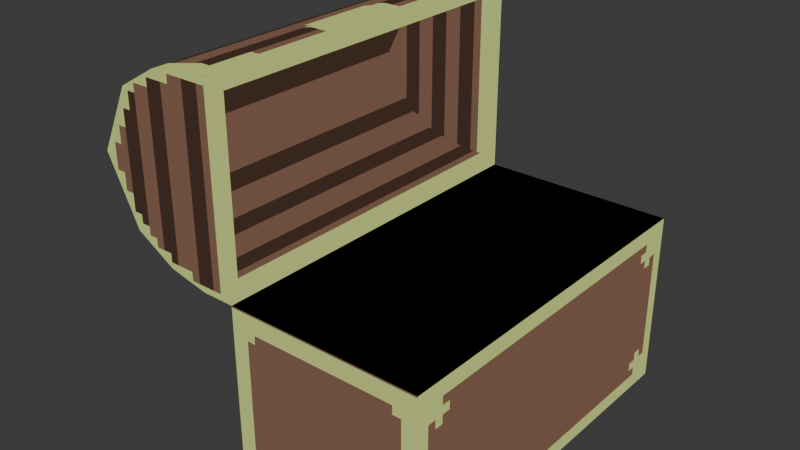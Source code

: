 # Source: chest.blend  (saved by Blender 4.0.36; exported with 4.5.12 LTS)
import bpy
from mathutils import Matrix  # noqa: F401  (used for matrix-valued properties, if any)

bpy.ops.wm.read_factory_settings(use_empty=True)
scene = bpy.context.scene
scene.name = 'Scene'

# ---- collections
col_collection = bpy.data.collections.new('Collection'); scene.collection.children.link(col_collection)

# ---- images (referenced by path relative to the original .blend; pixels are not part of the script)
import os
ASSET_DIR = os.environ.get("B2B_ASSET_DIR", "")  # directory of the original .blend (textures are referenced by path, not embedded)
HERE = os.path.dirname(os.path.abspath(__file__))  # packed textures are extracted next to this script under _unpacked/

def load_image(name, relpath, width, height, colorspace="sRGB"):
    """Load a texture the original file referenced (path relative to the .blend, or extracted next to this script)."""
    p = next((c for c in (os.path.join(HERE, relpath), os.path.join(ASSET_DIR, relpath)) if relpath and os.path.exists(c)), "")
    if p:
        img = bpy.data.images.load(p, check_existing=True)
        img.name = name
    else:  # same state as the original file: an image datablock whose file is absent (Cycles renders it pink)
        img = bpy.data.images.new(name, width, height)
        img.source = "FILE"
        img.filepath = "//" + (relpath or name)
    img.colorspace_settings.name = colorspace
    return img
img_chesttex = load_image('chesttex', '_unpacked/chesttex.f0d5f370.png', 128, 128, 'sRGB')

# ---- materials (node trees are filled in below, after node groups)
mat_material = bpy.data.materials.new('Material')
mat_material.alpha_threshold = 0.0
mat_material.use_transparent_shadow = False
mat_material.roughness = 0.5
mat_material.line_color = (0.0, 0.0, 0.0, 1.0)

# ---- material node trees
mat_material.use_nodes = True; mat_material.node_tree.nodes.clear()
_N = mat_material.node_tree.nodes; _L = mat_material.node_tree.links
n0 = _N.new('ShaderNodeOutputMaterial'); n0.name = 'Material Output'; n0.location = (300, 300)
n1 = _N.new('ShaderNodeBackground'); n1.name = 'Background'; n1.location = (10, 300)
n2 = _N.new('ShaderNodeTexImage'); n2.name = 'Image Texture'; n2.location = (-280, 280)
n2.image = img_chesttex
n2.interpolation = 'Closest'
_L.new(n1.outputs[0], n0.inputs[0])
_L.new(n2.outputs[0], n1.inputs[0])
n0.is_active_output = True

# ---- world
world_world = bpy.data.worlds.new('World'); scene.world = world_world
world_world.use_nodes = True; world_world.node_tree.nodes.clear()
_N = world_world.node_tree.nodes; _L = world_world.node_tree.links
n0 = _N.new('ShaderNodeOutputWorld'); n0.name = 'World Output'; n0.location = (300, 300)
n1 = _N.new('ShaderNodeBackground'); n1.name = 'Background'; n1.location = (10, 300)
n1.inputs[0].default_value = (0.05088, 0.05088, 0.05088, 1.0)
_L.new(n1.outputs[0], n0.inputs[0])
n0.is_active_output = True
world_world.color = (0.05088, 0.05088, 0.05088)
world_world.use_sun_shadow = False
world_world.sun_shadow_jitter_overblur = 0.0

# ---- meshes
me_cube = bpy.data.meshes.new('Cube')
me_cube.from_pydata([(0.2597, 0.4897, 0.0), (0.2597, -0.4897, 0.0), (-0.3454, 0.4897, 0.4675), (-0.2597, 0.4897, 0.0), (-0.3454, -0.4897, 0.4675), (-0.2597, -0.4897, 0.0), (-0.2597, -0.4897, 0.4675), (-0.2597, 0.4897, 0.4675), (0.2597, 0.4897, 0.4675), (0.2597, -0.4897, 0.4675), (-0.3454, 0.4897, 0.9869), (-0.3454, -0.4897, 0.9869), (-0.2597, -0.4897, 0.9869), (-0.2597, 0.4897, 0.9869), (-0.5587, 0.4897, 0.5528), (-0.5587, -0.4897, 0.5528), (-0.5587, 0.4897, 0.9017), (-0.5587, -0.4897, 0.9017), (-0.452, 0.4897, 0.9637), (-0.452, 0.4897, 0.4907), (-0.452, -0.4897, 0.9637), (-0.452, -0.4897, 0.4907), (-0.6449, 0.4897, 0.7272), (-0.6449, -0.4897, 0.7272), (-0.3414, 0.4593, 0.5044), (-0.3414, -0.4593, 0.5044), (-0.2679, -0.4593, 0.5044), (-0.2679, 0.4593, 0.5044), (-0.3414, 0.4593, 0.9501), (-0.3414, -0.4593, 0.9501), (-0.2679, -0.4593, 0.9501), (-0.2679, 0.4593, 0.9501), (-0.5406, 0.4593, 0.5775), (-0.5406, -0.4593, 0.5775), (-0.5406, 0.4593, 0.8769), (-0.5406, -0.4593, 0.8769), (-0.449, 0.4593, 0.9302), (-0.449, 0.4593, 0.5242), (-0.449, -0.4593, 0.9302), (-0.449, -0.4593, 0.5242), (-0.6145, 0.4593, 0.7272), (-0.6145, -0.4593, 0.7272)], [], [(3, 0, 1, 5), (3, 7, 8, 0), (0, 8, 9, 1), (5, 6, 7, 3), (1, 9, 6, 5), (13, 12, 11, 10), (2, 7, 13, 10), (19, 18, 16, 14), (6, 4, 11, 12), (6, 9, 8, 7), (22, 23, 15, 14), (20, 21, 15, 17), (15, 23, 17), (4, 2, 19, 21), (11, 4, 21, 20), (10, 11, 20, 18), (2, 10, 18, 19), (21, 19, 14, 15), (16, 18, 20, 17), (14, 16, 22), (22, 16, 17, 23), (2, 4, 6, 7), (7, 6, 26, 27), (37, 39, 25, 24), (25, 24, 27, 26), (39, 33, 32, 37), (40, 41, 33, 32), (40, 41, 35, 34), (34, 35, 38, 36), (36, 28, 29, 38), (29, 28, 31, 30), (13, 12, 30, 31), (12, 6, 26, 30), (7, 13, 31, 27), (25, 26, 30, 29), (38, 29, 25, 39), (35, 33, 39, 38), (33, 41, 35), (27, 24, 28, 31), (37, 24, 28, 36), (36, 37, 32, 34), (32, 34, 40)])
_uv = me_cube.uv_layers.new(name='UVMap')
_uv.uv.foreach_set('vector', [0.3392, 0.1783, 0.3392, 0.356, 0.004197, 0.356, 0.004197, 0.1783, 0.5297, 0.005633, 0.5297, 0.1655, 0.3521, 0.1655, 0.3521, 0.005633, 0.3392, 0.3699, 0.3392, 0.5298, 0.004197, 0.5298, 0.004197, 0.3699, 0.3392, 0.004471, 0.3392, 0.1644, 0.004197, 0.1644, 0.004197, 0.004471, 0.5297, 0.005633, 0.5297, 0.1655, 0.3521, 0.1655, 0.3521, 0.005633, 0.6867, 0.5291, 0.3518, 0.5291, 0.3518, 0.4998, 0.6867, 0.4998, 0.2477, 0.8464, 0.2477, 0.8171, 0.07007, 0.8171, 0.07007, 0.8464, 0.2398, 0.8829, 0.07799, 0.8829, 0.09923, 0.9193, 0.2186, 0.9193, 0.2477, 0.8171, 0.2477, 0.8464, 0.07007, 0.8464, 0.07007, 0.8171, 0.3392, 0.1783, 0.3392, 0.356, 0.004197, 0.356, 0.004197, 0.1783, 0.6867, 0.3537, 0.3518, 0.3537, 0.3518, 0.2871, 0.6867, 0.2871, 0.07799, 0.8829, 0.2398, 0.8829, 0.2186, 0.9193, 0.09923, 0.9193, 0.2186, 0.9193, 0.1589, 0.9488, 0.09923, 0.9193, 0.3518, 0.2076, 0.6867, 0.2076, 0.6867, 0.2449, 0.3518, 0.2449, 0.07007, 0.8464, 0.2477, 0.8464, 0.2398, 0.8829, 0.07799, 0.8829, 0.6867, 0.4998, 0.3518, 0.4998, 0.3518, 0.4624, 0.6867, 0.4624, 0.2477, 0.8464, 0.07007, 0.8464, 0.07799, 0.8829, 0.2398, 0.8829, 0.3518, 0.2449, 0.6867, 0.2449, 0.6867, 0.2871, 0.3518, 0.2871, 0.6867, 0.4202, 0.6867, 0.4624, 0.3518, 0.4624, 0.3518, 0.4202, 0.2186, 0.9193, 0.09923, 0.9193, 0.1589, 0.9488, 0.6867, 0.3537, 0.6867, 0.4202, 0.3518, 0.4202, 0.3518, 0.3537, 0.6867, 0.2076, 0.3518, 0.2076, 0.3518, 0.1783, 0.6867, 0.1783, 0.3622, 0.5705, 0.02678, 0.5704, 0.03757, 0.5833, 0.3514, 0.5834, 0.9115, 0.7433, 0.5973, 0.7433, 0.5973, 0.7059, 0.9115, 0.7059, 0.5973, 0.7059, 0.9115, 0.7059, 0.9115, 0.6808, 0.5973, 0.6808, 0.5973, 0.7433, 0.5973, 0.7796, 0.9115, 0.7796, 0.9115, 0.7433, 0.9115, 0.8367, 0.5973, 0.8367, 0.5973, 0.7796, 0.9115, 0.7796, 0.9115, 0.8367, 0.5973, 0.8367, 0.5973, 0.8938, 0.9115, 0.8938, 0.9115, 0.8938, 0.5973, 0.8938, 0.5973, 0.93, 0.9115, 0.93, 0.9115, 0.93, 0.9115, 0.9675, 0.5973, 0.9675, 0.5973, 0.93, 0.5973, 0.9675, 0.9115, 0.9675, 0.9115, 0.9926, 0.5973, 0.9926, 0.3622, 0.7489, 0.02691, 0.7489, 0.03773, 0.7359, 0.3514, 0.7359, 0.02691, 0.7489, 0.02678, 0.5704, 0.03757, 0.5833, 0.03773, 0.7359, 0.3622, 0.5705, 0.3622, 0.7489, 0.3514, 0.7359, 0.3514, 0.5834, 0.2923, 0.8424, 0.2923, 0.8173, 0.4447, 0.8173, 0.4447, 0.8424, 0.4379, 0.8792, 0.4447, 0.8424, 0.2923, 0.8424, 0.2991, 0.8792, 0.4197, 0.9105, 0.3173, 0.9105, 0.2991, 0.8792, 0.4379, 0.8792, 0.3173, 0.9105, 0.3685, 0.9358, 0.4197, 0.9105, 0.2923, 0.8173, 0.2923, 0.8424, 0.4447, 0.8424, 0.4447, 0.8173, 0.2991, 0.8792, 0.2923, 0.8424, 0.4447, 0.8424, 0.4379, 0.8792, 0.4379, 0.8792, 0.2991, 0.8792, 0.3173, 0.9105, 0.4197, 0.9105, 0.3173, 0.9105, 0.4197, 0.9105, 0.3685, 0.9358])
me_cube.materials.append(mat_material)
me_cube.use_mirror_vertex_groups = False
me_cube.update()

# ---- objects
ob_cube = bpy.data.objects.new('Cube', me_cube)

# ---- transforms, parenting, visibility, modifiers, constraints
ob_cube.location = (0.0, 0.0, 0.0)
ob_cube.lock_rotations_4d = False
ob_cube.empty_display_type = 'ARROWS'
ob_cube.lineart.crease_threshold = 0.0

# ---- collection membership
col_collection.objects.link(ob_cube)

# ---- scene / render settings (as saved in the file)
scene.frame_start = 1; scene.frame_end = 250; scene.frame_set(1)
scene.render.engine = 'BLENDER_EEVEE_NEXT'
scene.cycles.sampling_pattern = 'TABULATED_SOBOL'
bpy.context.view_layer.update()

# ---- added for rendering (the .blend has no active camera and no usable light): camera, sun
cam_auto = bpy.data.cameras.new('AutoCamera')
cam_auto.lens = 50.0
cam_auto.sensor_width = 36.0
cam_auto.clip_end = 1000.0
ob_auto_camera = bpy.data.objects.new('AutoCamera', cam_auto)
scene.collection.objects.link(ob_auto_camera)
ob_auto_camera.location = (1.34209, -1.84164, 1.72121)
ob_auto_camera.rotation_euler = (1.09748, -7.21219e-08, 0.694738)
scene.camera = ob_auto_camera
light_auto_sun = bpy.data.lights.new('AutoSun', 'SUN')
light_auto_sun.energy = 3.0
light_auto_sun.angle = 0.0523599
ob_auto_sun = bpy.data.objects.new('AutoSun', light_auto_sun)
scene.collection.objects.link(ob_auto_sun)
ob_auto_sun.rotation_euler = (0.872665, 0.174533, 0.523599)
bpy.context.view_layer.update()
